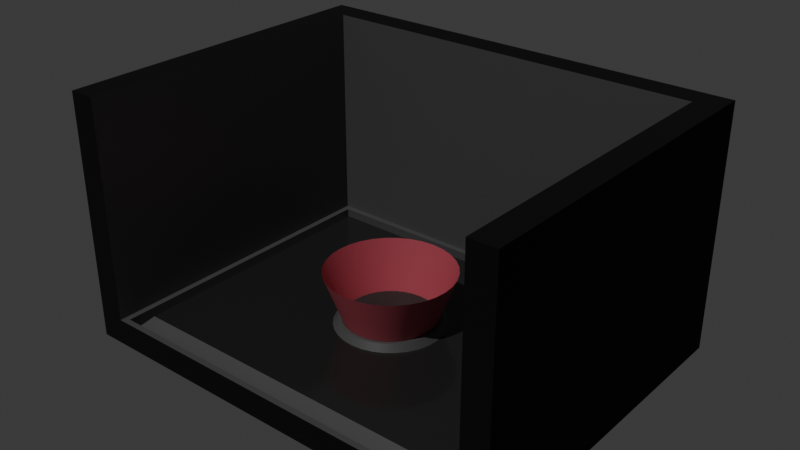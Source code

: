 # Source: playscene00.blend  (saved by Blender 4.3.34; exported with 4.5.12 LTS)
import bpy
from mathutils import Matrix  # noqa: F401  (used for matrix-valued properties, if any)

bpy.ops.wm.read_factory_settings(use_empty=True)
scene = bpy.context.scene
scene.name = 'Scene'

# ---- collections
col_collection = bpy.data.collections.new('Collection'); scene.collection.children.link(col_collection)

# ---- materials (node trees are filled in below, after node groups)
mat_roominner = bpy.data.materials.new('RoomInner')
mat_roomfloor = bpy.data.materials.new('RoomFloor')
mat_roomoutline = bpy.data.materials.new('RoomOutline')
mat_standpointouter = bpy.data.materials.new('StandpointOuter')
mat_standpointtop = bpy.data.materials.new('StandpointTop')
mat_standpointlight = bpy.data.materials.new('StandpointLight')

# ---- node groups
ng_smooth_by_angle = bpy.data.node_groups.new('Smooth by Angle', 'GeometryNodeTree')
_s = ng_smooth_by_angle.interface.new_socket(name='Mesh', in_out='OUTPUT', socket_type='NodeSocketGeometry')
_s = ng_smooth_by_angle.interface.new_socket(name='Mesh', in_out='INPUT', socket_type='NodeSocketGeometry')
_s = ng_smooth_by_angle.interface.new_socket(name='Angle', in_out='INPUT', socket_type='NodeSocketFloat')
_s.subtype = 'ANGLE'
_s.default_value = 0.5236
_s.min_value = 0.0
_s.max_value = 3.142
_s.description = 'Maximum face angle for smooth edges'
_s = ng_smooth_by_angle.interface.new_socket(name='Ignore Sharpness', in_out='INPUT', socket_type='NodeSocketBool')
_s.force_non_field = True
ng_smooth_by_angle.description = 'Set the sharpness of mesh edges based on the angle between the neighboring faces'
ng_smooth_by_angle.is_modifier = True
_N = ng_smooth_by_angle.nodes; _L = ng_smooth_by_angle.links
n0 = _N.new('GeometryNodeSetShadeSmooth'); n0.name = 'Set Shade Smooth'; n0.location = (120, -80)
n0.domain = 'EDGE'
n1 = _N.new('GeometryNodeSetShadeSmooth'); n1.name = 'Set Shade Smooth.001'; n1.location = (300, -80)
n2 = _N.new('NodeGroupOutput'); n2.name = 'Group Output'; n2.location = (480, -80)
n3 = _N.new('GeometryNodeInputMeshEdgeAngle'); n3.name = 'Edge Angle'; n3.location = (-440, -240)
n4 = _N.new('NodeGroupInput'); n4.name = 'Group Input'; n4.location = (-80, -80)
n5 = _N.new('GeometryNodeInputEdgeSmooth'); n5.name = 'Is Edge Smooth'; n5.location = (-260, -120)
n6 = _N.new('GeometryNodeInputShadeSmooth'); n6.name = 'Is Shade Smooth'; n6.location = (-440, -397)
n7 = _N.new('FunctionNodeCompare'); n7.name = 'Compare'; n7.location = (-260, -260)
n7.operation = 'LESS_EQUAL'
n7.inputs[6].default_value = (0.0, 0.0, 0.0, 0.0)
n7.inputs[7].default_value = (0.0, 0.0, 0.0, 0.0)
n8 = _N.new('FunctionNodeBooleanMath'); n8.name = 'Boolean Math.001'; n8.location = (-80, -260)
n9 = _N.new('NodeGroupInput'); n9.name = 'Group Input.001'; n9.location = (-440, -329)
n10 = _N.new('NodeGroupInput'); n10.name = 'Group Input.002'; n10.location = (-259, -189)
n11 = _N.new('FunctionNodeBooleanMath'); n11.name = 'Boolean Math'; n11.location = (-80, -149)
n11.operation = 'OR'
n12 = _N.new('FunctionNodeBooleanMath'); n12.name = 'Boolean Math.002'; n12.location = (-260, -380)
n12.operation = 'OR'
n13 = _N.new('NodeGroupInput'); n13.name = 'Group Input.003'; n13.location = (-440, -460)
_L.new(n3.outputs[0], n7.inputs[0])
_L.new(n1.outputs[0], n2.inputs[0])
_L.new(n9.outputs[1], n7.inputs[1])
_L.new(n7.outputs[0], n8.inputs[0])
_L.new(n4.outputs[0], n0.inputs[0])
_L.new(n0.outputs[0], n1.inputs[0])
_L.new(n8.outputs[0], n0.inputs[2])
_L.new(n10.outputs[2], n11.inputs[1])
_L.new(n5.outputs[0], n11.inputs[0])
_L.new(n11.outputs[0], n0.inputs[1])
_L.new(n13.outputs[2], n12.inputs[1])
_L.new(n6.outputs[0], n12.inputs[0])
_L.new(n12.outputs[0], n8.inputs[1])
n2.is_active_output = True

# ---- material node trees
mat_roominner.use_nodes = True; mat_roominner.node_tree.nodes.clear()
_N = mat_roominner.node_tree.nodes; _L = mat_roominner.node_tree.links
n0 = _N.new('ShaderNodeBsdfPrincipled'); n0.name = 'Principled BSDF'; n0.location = (10, 300)
n0.inputs[0].default_value = (0.1364, 0.1364, 0.1364, 1.0)
n1 = _N.new('ShaderNodeOutputMaterial'); n1.name = 'Material Output'; n1.location = (300, 300)
_L.new(n0.outputs[0], n1.inputs[0])
n1.is_active_output = True
mat_roomfloor.use_nodes = True; mat_roomfloor.node_tree.nodes.clear()
_N = mat_roomfloor.node_tree.nodes; _L = mat_roomfloor.node_tree.links
n0 = _N.new('ShaderNodeBsdfPrincipled'); n0.name = 'Principled BSDF'; n0.location = (10, 300)
n0.inputs[0].default_value = (0.0339, 0.0339, 0.0339, 1.0)
n0.inputs[2].default_value = 0.119
n1 = _N.new('ShaderNodeOutputMaterial'); n1.name = 'Material Output'; n1.location = (300, 300)
_L.new(n0.outputs[0], n1.inputs[0])
n1.is_active_output = True
mat_roomoutline.use_nodes = True; mat_roomoutline.node_tree.nodes.clear()
_N = mat_roomoutline.node_tree.nodes; _L = mat_roomoutline.node_tree.links
n0 = _N.new('ShaderNodeBsdfPrincipled'); n0.name = 'Principled BSDF'; n0.location = (10, 300)
n0.inputs[0].default_value = (0.0, 0.0, 0.0, 1.0)
n0.inputs[2].default_value = 1.0
n1 = _N.new('ShaderNodeOutputMaterial'); n1.name = 'Material Output'; n1.location = (300, 300)
_L.new(n0.outputs[0], n1.inputs[0])
n1.is_active_output = True
mat_standpointouter.use_nodes = True; mat_standpointouter.node_tree.nodes.clear()
_N = mat_standpointouter.node_tree.nodes; _L = mat_standpointouter.node_tree.links
n0 = _N.new('ShaderNodeBsdfPrincipled'); n0.name = 'Principled BSDF'; n0.location = (10, 300)
n0.inputs[0].default_value = (0.1364, 0.1364, 0.1364, 1.0)
n1 = _N.new('ShaderNodeOutputMaterial'); n1.name = 'Material Output'; n1.location = (300, 300)
_L.new(n0.outputs[0], n1.inputs[0])
n1.is_active_output = True
mat_standpointtop.use_nodes = True; mat_standpointtop.node_tree.nodes.clear()
_N = mat_standpointtop.node_tree.nodes; _L = mat_standpointtop.node_tree.links
n0 = _N.new('ShaderNodeBsdfPrincipled'); n0.name = 'Principled BSDF'; n0.location = (10, 300)
n0.inputs[0].default_value = (0.04962, 0.04962, 0.04962, 1.0)
n1 = _N.new('ShaderNodeOutputMaterial'); n1.name = 'Material Output'; n1.location = (300, 300)
_L.new(n0.outputs[0], n1.inputs[0])
n1.is_active_output = True
mat_standpointlight.use_nodes = True; mat_standpointlight.node_tree.nodes.clear()
_N = mat_standpointlight.node_tree.nodes; _L = mat_standpointlight.node_tree.links
n0 = _N.new('ShaderNodeBsdfPrincipled'); n0.name = 'Principled BSDF'; n0.location = (10, 300)
n0.inputs[0].default_value = (0.8002, 0.1387, 0.191, 1.0)
n1 = _N.new('ShaderNodeOutputMaterial'); n1.name = 'Material Output'; n1.location = (300, 300)
_L.new(n0.outputs[0], n1.inputs[0])
n1.is_active_output = True

# ---- world
world_world = bpy.data.worlds.new('World'); scene.world = world_world
world_world.use_nodes = True; world_world.node_tree.nodes.clear()
_N = world_world.node_tree.nodes; _L = world_world.node_tree.links
n0 = _N.new('ShaderNodeOutputWorld'); n0.name = 'World Output'; n0.location = (300, 300)
n1 = _N.new('ShaderNodeBackground'); n1.name = 'Background'; n1.location = (10, 300)
n1.inputs[0].default_value = (0.05088, 0.05088, 0.05088, 1.0)
_L.new(n1.outputs[0], n0.inputs[0])
n0.is_active_output = True
world_world.color = (0.05088, 0.05088, 0.05088)
world_world.sun_shadow_jitter_overblur = 0.0

# ---- lights
light_spot = bpy.data.lights.new('Spot', 'SUN')
light_spot.energy = 1.0

# ---- meshes
me_room = bpy.data.meshes.new('Room')
me_room.from_pydata([(-3.635, -2.885, 0.0), (3.635, -2.885, 0.0), (-3.635, 2.885, 0.0), (3.635, 2.885, 0.0), (-3.75, -3.0, 4.195), (3.75, -3.0, 4.195), (-3.75, 3.0, 4.195), (3.75, 3.0, 4.195), (-4.25, -3.0, -0.5), (4.25, -3.0, -0.5), (-4.25, 3.5, -0.5), (4.25, 3.5, -0.5), (-4.25, -3.0, 4.195), (4.25, -3.0, 4.195), (-4.25, 3.5, 4.195), (4.25, 3.5, 4.195), (-3.75, 3.0, 0.0), (-3.75, -3.0, 0.0), (3.75, -3.0, 0.0), (3.75, 3.0, 0.0), (-3.327, 2.577, 0.04467), (-3.635, 2.885, -0.2631), (-3.635, -2.885, -0.2631), (-3.327, -2.577, 0.04467), (3.635, -2.885, -0.2631), (3.327, -2.577, 0.04467), (3.635, 2.885, -0.2631), (3.327, 2.577, 0.04467)], [], [(0, 1, 24, 22), (16, 19, 7, 6), (19, 18, 5, 7), (17, 16, 6, 4), (8, 10, 11, 9), (10, 14, 15, 11), (11, 15, 13, 9), (8, 12, 14, 10), (18, 17, 8, 9), (4, 6, 14, 12), (7, 5, 13, 15), (6, 7, 15, 14), (5, 18, 9, 13), (17, 4, 12, 8), (0, 2, 16, 17), (1, 0, 17, 18), (3, 1, 18, 19), (2, 3, 19, 16), (3, 2, 21, 26), (1, 3, 26, 24), (23, 25, 27, 20), (21, 22, 23, 20), (22, 24, 25, 23), (24, 26, 27, 25), (26, 21, 20, 27), (2, 0, 22, 21)])
me_room.polygons.foreach_set('material_index', [0, 0, 0, 0, 2, 2, 2, 2, 2, 2, 2, 2, 2, 2, 0, 0, 0, 0, 0, 0, 1, 0, 0, 0, 0, 0])
_uv = me_room.uv_layers.new(name='UVMap')
_uv.uv.foreach_set('vector', [0.01535, 0.01919, 0.9846, 0.01919, 0.9846, 0.01919, 0.01535, 0.01919, 0.0, 1.0, 1.0, 1.0, 1.0, 1.0, 0.0, 1.0, 1.0, 1.0, 1.0, 0.0, 1.0, 0.0, 1.0, 1.0, 0.0, 0.0, 0.0, 1.0, 0.0, 1.0, 0.0, 0.0, 0.0, 0.0, 0.0, 1.0, 1.0, 1.0, 1.0, 0.0, 0.0, 1.0, 0.0, 1.0, 1.0, 1.0, 1.0, 1.0, 1.0, 1.0, 1.0, 1.0, 1.0, 0.0, 1.0, 0.0, 0.0, 0.0, 0.0, 0.0, 0.0, 1.0, 0.0, 1.0, 1.0, 0.0, 0.0, 0.0, 0.0, 0.0, 1.0, 0.0, 0.0, 0.0, 0.0, 1.0, 0.0, 1.0, 0.0, 0.0, 1.0, 1.0, 1.0, 0.0, 1.0, 0.0, 1.0, 1.0, 0.0, 1.0, 1.0, 1.0, 1.0, 1.0, 0.0, 1.0, 1.0, 0.0, 1.0, 0.0, 1.0, 0.0, 1.0, 0.0, 0.0, 0.0, 0.0, 0.0, 0.0, 0.0, 0.0, 0.0, 0.01535, 0.01919, 0.01535, 0.9808, 0.0, 1.0, 0.0, 0.0, 0.9846, 0.01919, 0.01535, 0.01919, 0.0, 0.0, 1.0, 0.0, 0.9846, 0.9808, 0.9846, 0.01919, 1.0, 0.0, 1.0, 1.0, 0.01535, 0.9808, 0.9846, 0.9808, 1.0, 1.0, 0.0, 1.0, 0.9846, 0.9808, 0.01535, 0.9808, 0.01535, 0.9808, 0.9846, 0.9808, 0.9846, 0.01919, 0.9846, 0.9808, 0.9846, 0.9808, 0.9846, 0.01919, 0.05639, 0.07048, 0.9436, 0.07048, 0.9436, 0.9295, 0.05639, 0.9295, 0.01535, 0.9808, 0.01535, 0.01919, 0.05639, 0.07048, 0.05639, 0.9295, 0.01535, 0.01919, 0.9846, 0.01919, 0.9436, 0.07048, 0.05639, 0.07048, 0.9846, 0.01919, 0.9846, 0.9808, 0.9436, 0.9295, 0.9436, 0.07048, 0.9846, 0.9808, 0.01535, 0.9808, 0.05639, 0.9295, 0.9436, 0.9295, 0.01535, 0.9808, 0.01535, 0.01919, 0.01535, 0.01919, 0.01535, 0.9808])
me_room.materials.append(mat_roominner)
me_room.materials.append(mat_roomfloor)
me_room.materials.append(mat_roomoutline)
me_room.update()
me_playerstandpoint = bpy.data.meshes.new('PlayerStandpoint')
me_playerstandpoint.from_pydata([(-3.35e-09, 1.05, -0.06476), (9.014e-10, 0.8696, 0.09149), (0.2048, 1.03, -0.06476), (0.1697, 0.8529, 0.09149), (0.4018, 0.97, -0.06476), (0.3328, 0.8034, 0.09149), (0.5833, 0.873, -0.06476), (0.4831, 0.7231, 0.09149), (0.7424, 0.7424, -0.06476), (0.6149, 0.6149, 0.09149), (0.873, 0.5833, -0.06476), (0.7231, 0.4831, 0.09149), (0.97, 0.4018, -0.06476), (0.8034, 0.3328, 0.09149), (1.03, 0.2048, -0.06476), (0.8529, 0.1697, 0.09149), (1.05, -3.864e-09, -0.06476), (0.8696, -1.51e-09, 0.09149), (1.03, -0.2048, -0.06476), (0.8529, -0.1697, 0.09149), (0.97, -0.4018, -0.06476), (0.8034, -0.3328, 0.09149), (0.873, -0.5833, -0.06476), (0.7231, -0.4831, 0.09149), (0.7424, -0.7424, -0.06476), (0.6149, -0.6149, 0.09149), (0.5833, -0.873, -0.06476), (0.4831, -0.7231, 0.09149), (0.4018, -0.97, -0.06476), (0.3328, -0.8034, 0.09149), (0.2048, -1.03, -0.06476), (0.1697, -0.8529, 0.09149), (-3.35e-09, -1.05, -0.06476), (9.014e-10, -0.8696, 0.09149), (-0.2048, -1.03, -0.06476), (-0.1697, -0.8529, 0.09149), (-0.4018, -0.97, -0.06476), (-0.3328, -0.8034, 0.09149), (-0.5833, -0.873, -0.06476), (-0.4831, -0.7231, 0.09149), (-0.7424, -0.7424, -0.06476), (-0.6149, -0.6149, 0.09149), (-0.873, -0.5833, -0.06476), (-0.7231, -0.4831, 0.09149), (-0.97, -0.4018, -0.06476), (-0.8034, -0.3328, 0.09149), (-1.03, -0.2048, -0.06476), (-0.8529, -0.1697, 0.09149), (-1.05, -3.864e-09, -0.06476), (-0.8696, -1.51e-09, 0.09149), (-1.03, 0.2048, -0.06476), (-0.8529, 0.1697, 0.09149), (-0.97, 0.4018, -0.06476), (-0.8034, 0.3328, 0.09149), (-0.873, 0.5833, -0.06476), (-0.7231, 0.4831, 0.09149), (-0.7424, 0.7424, -0.06476), (-0.6149, 0.6149, 0.09149), (-0.5833, 0.873, -0.06476), (-0.4831, 0.7231, 0.09149), (-0.4018, 0.97, -0.06476), (-0.3328, 0.8034, 0.09149), (-0.2048, 1.03, -0.06476), (-0.1697, 0.8529, 0.09149), (0.1817, 0.9136, 0.09149), (9.014e-10, 0.9315, 0.09149), (0.3565, 0.8606, 0.09149), (0.5175, 0.7745, 0.09149), (0.6586, 0.6586, 0.09149), (0.7745, 0.5175, 0.09149), (0.8606, 0.3565, 0.09149), (0.9136, 0.1817, 0.09149), (0.9315, -1.51e-09, 0.09149), (0.9136, -0.1817, 0.09149), (0.8606, -0.3565, 0.09149), (0.7745, -0.5175, 0.09149), (0.6586, -0.6586, 0.09149), (0.5175, -0.7745, 0.09149), (0.3565, -0.8606, 0.09149), (0.1817, -0.9136, 0.09149), (9.014e-10, -0.9315, 0.09149), (-0.1817, -0.9136, 0.09149), (-0.3565, -0.8606, 0.09149), (-0.5175, -0.7745, 0.09149), (-0.6586, -0.6586, 0.09149), (-0.7745, -0.5175, 0.09149), (-0.8606, -0.3565, 0.09149), (-0.9136, -0.1817, 0.09149), (-0.9315, -1.51e-09, 0.09149), (-0.9136, 0.1817, 0.09149), (-0.8606, 0.3565, 0.09149), (-0.7745, 0.5175, 0.09149), (-0.6586, 0.6586, 0.09149), (-0.5175, 0.7745, 0.09149), (-0.3565, 0.8606, 0.09149), (-0.1817, 0.9136, 0.09149), (0.161, 0.8095, 0.05824), (1.065e-09, 0.8253, 0.05824), (0.3158, 0.7625, 0.05824), (0.4585, 0.6863, 0.05824), (0.5836, 0.5836, 0.05824), (0.6863, 0.4585, 0.05824), (0.7625, 0.3158, 0.05824), (0.8095, 0.161, 0.05824), (0.8253, -1.51e-09, 0.05824), (0.8095, -0.161, 0.05824), (0.7625, -0.3158, 0.05824), (0.6863, -0.4585, 0.05824), (0.5836, -0.5836, 0.05824), (0.4585, -0.6863, 0.05824), (0.3158, -0.7625, 0.05824), (0.161, -0.8095, 0.05824), (1.065e-09, -0.8253, 0.05824), (-0.161, -0.8095, 0.05824), (-0.3158, -0.7625, 0.05824), (-0.4585, -0.6863, 0.05824), (-0.5836, -0.5836, 0.05824), (-0.6863, -0.4585, 0.05824), (-0.7625, -0.3158, 0.05824), (-0.8095, -0.161, 0.05824), (-0.8253, -1.51e-09, 0.05824), (-0.8095, 0.161, 0.05824), (-0.7625, 0.3158, 0.05824), (-0.6863, 0.4585, 0.05824), (-0.5836, 0.5836, 0.05824), (-0.4585, 0.6863, 0.05824), (-0.3158, 0.7625, 0.05824), (-0.161, 0.8095, 0.05824), (0.1697, 0.8529, 0.05824), (1.065e-09, 0.8696, 0.05824), (0.3328, 0.8034, 0.05824), (0.4831, 0.7231, 0.05824), (0.6149, 0.6149, 0.05824), (0.7231, 0.4831, 0.05824), (0.8034, 0.3328, 0.05824), (0.8529, 0.1697, 0.05824), (0.8696, -1.51e-09, 0.05824), (0.8529, -0.1697, 0.05824), (0.8034, -0.3328, 0.05824), (0.7231, -0.4831, 0.05824), (0.6149, -0.6149, 0.05824), (0.4831, -0.7231, 0.05824), (0.3328, -0.8034, 0.05824), (0.1697, -0.8529, 0.05824), (1.065e-09, -0.8696, 0.05824), (-0.1697, -0.8529, 0.05824), (-0.3328, -0.8034, 0.05824), (-0.4831, -0.7231, 0.05824), (-0.6149, -0.6149, 0.05824), (-0.7231, -0.4831, 0.05824), (-0.8034, -0.3328, 0.05824), (-0.8529, -0.1697, 0.05824), (-0.8696, -1.51e-09, 0.05824), (-0.8529, 0.1697, 0.05824), (-0.8034, 0.3328, 0.05824), (-0.7231, 0.4831, 0.05824), (-0.6149, 0.6149, 0.05824), (-0.4831, 0.7231, 0.05824), (-0.3328, 0.8034, 0.05824), (-0.1697, 0.8529, 0.05824), (0.161, 0.8095, 0.09149), (1.027e-09, 0.8253, 0.09149), (0.3158, 0.7625, 0.09149), (0.4585, 0.6863, 0.09149), (0.5836, 0.5836, 0.09149), (0.6863, 0.4585, 0.09149), (0.7625, 0.3158, 0.09149), (0.8095, 0.161, 0.09149), (0.8253, -1.51e-09, 0.09149), (0.8095, -0.161, 0.09149), (0.7625, -0.3158, 0.09149), (0.6863, -0.4585, 0.09149), (0.5836, -0.5836, 0.09149), (0.4585, -0.6863, 0.09149), (0.3158, -0.7625, 0.09149), (0.161, -0.8095, 0.09149), (1.027e-09, -0.8253, 0.09149), (-0.161, -0.8095, 0.09149), (-0.3158, -0.7625, 0.09149), (-0.4585, -0.6863, 0.09149), (-0.5836, -0.5836, 0.09149), (-0.6863, -0.4585, 0.09149), (-0.7625, -0.3158, 0.09149), (-0.8095, -0.161, 0.09149), (-0.8253, -1.51e-09, 0.09149), (-0.8095, 0.161, 0.09149), (-0.7625, 0.3158, 0.09149), (-0.6863, 0.4585, 0.09149), (-0.5836, 0.5836, 0.09149), (-0.4585, 0.6863, 0.09149), (-0.3158, 0.7625, 0.09149), (-0.161, 0.8095, 0.09149), (1.065e-09, 0.8475, 0.05824), (0.1653, 0.8312, 0.05824), (0.3243, 0.783, 0.05824), (0.4708, 0.7047, 0.05824), (0.5993, 0.5993, 0.05824), (0.7047, 0.4708, 0.05824), (0.783, 0.3243, 0.05824), (0.8312, 0.1653, 0.05824), (0.8475, -1.51e-09, 0.05824), (0.8312, -0.1653, 0.05824), (0.783, -0.3243, 0.05824), (0.7047, -0.4708, 0.05824), (0.5993, -0.5993, 0.05824), (0.4708, -0.7047, 0.05824), (0.3243, -0.783, 0.05824), (0.1653, -0.8312, 0.05824), (1.065e-09, -0.8475, 0.05824), (-0.1653, -0.8312, 0.05824), (-0.3243, -0.783, 0.05824), (-0.4708, -0.7047, 0.05824), (-0.5993, -0.5993, 0.05824), (-0.7047, -0.4708, 0.05824), (-0.783, -0.3243, 0.05824), (-0.8312, -0.1653, 0.05824), (-0.8475, -1.51e-09, 0.05824), (-0.8312, 0.1653, 0.05824), (-0.783, 0.3243, 0.05824), (-0.7047, 0.4708, 0.05824), (-0.5993, 0.5993, 0.05824), (-0.4708, 0.7047, 0.05824), (-0.3243, 0.783, 0.05824), (-0.1653, 0.8312, 0.05824), (7.575e-09, 1.193, 0.9972), (0.2327, 1.17, 0.9972), (0.4565, 1.102, 0.9972), (0.6628, 0.992, 0.9972), (0.8436, 0.8436, 0.9972), (0.992, 0.6628, 0.9972), (1.102, 0.4565, 0.9972), (1.17, 0.2327, 0.9972), (1.193, -1.366e-09, 0.9972), (1.17, -0.2327, 0.9972), (1.102, -0.4565, 0.9972), (0.992, -0.6628, 0.9972), (0.8436, -0.8436, 0.9972), (0.6628, -0.992, 0.9972), (0.4565, -1.102, 0.9972), (0.2327, -1.17, 0.9972), (7.575e-09, -1.193, 0.9972), (-0.2327, -1.17, 0.9972), (-0.4565, -1.102, 0.9972), (-0.6628, -0.992, 0.9972), (-0.8436, -0.8436, 0.9972), (-0.992, -0.6628, 0.9972), (-1.102, -0.4565, 0.9972), (-1.17, -0.2327, 0.9972), (-1.193, -1.366e-09, 0.9972), (-1.17, 0.2327, 0.9972), (-1.102, 0.4565, 0.9972), (-0.992, 0.6628, 0.9972), (-0.8436, 0.8436, 0.9972), (-0.6628, 0.992, 0.9972), (-0.4565, 1.102, 0.9972), (-0.2327, 1.17, 0.9972)], [], [(0, 65, 64, 2), (2, 64, 66, 4), (4, 66, 67, 6), (6, 67, 68, 8), (8, 68, 69, 10), (10, 69, 70, 12), (12, 70, 71, 14), (14, 71, 72, 16), (16, 72, 73, 18), (18, 73, 74, 20), (20, 74, 75, 22), (22, 75, 76, 24), (24, 76, 77, 26), (26, 77, 78, 28), (28, 78, 79, 30), (30, 79, 80, 32), (32, 80, 81, 34), (34, 81, 82, 36), (36, 82, 83, 38), (38, 83, 84, 40), (40, 84, 85, 42), (42, 85, 86, 44), (44, 86, 87, 46), (46, 87, 88, 48), (48, 88, 89, 50), (50, 89, 90, 52), (52, 90, 91, 54), (54, 91, 92, 56), (56, 92, 93, 58), (58, 93, 94, 60), (1, 63, 159, 129), (60, 94, 95, 62), (62, 95, 65, 0), (0, 2, 4, 6, 8, 10, 12, 14, 16, 18, 20, 22, 24, 26, 28, 30, 32, 34, 36, 38, 40, 42, 44, 46, 48, 50, 52, 54, 56, 58, 60, 62), (1, 3, 64, 65), (3, 5, 66, 64), (5, 7, 67, 66), (7, 9, 68, 67), (9, 11, 69, 68), (11, 13, 70, 69), (13, 15, 71, 70), (15, 17, 72, 71), (17, 19, 73, 72), (19, 21, 74, 73), (21, 23, 75, 74), (23, 25, 76, 75), (25, 27, 77, 76), (27, 29, 78, 77), (29, 31, 79, 78), (31, 33, 80, 79), (33, 35, 81, 80), (35, 37, 82, 81), (37, 39, 83, 82), (39, 41, 84, 83), (41, 43, 85, 84), (43, 45, 86, 85), (45, 47, 87, 86), (47, 49, 88, 87), (49, 51, 89, 88), (51, 53, 90, 89), (53, 55, 91, 90), (55, 57, 92, 91), (57, 59, 93, 92), (59, 61, 94, 93), (61, 63, 95, 94), (63, 1, 65, 95), (114, 113, 177, 178), (39, 37, 146, 147), (13, 11, 133, 134), (41, 39, 147, 148), (15, 13, 134, 135), (43, 41, 148, 149), (17, 15, 135, 136), (45, 43, 149, 150), (19, 17, 136, 137), (47, 45, 150, 151), (21, 19, 137, 138), (49, 47, 151, 152), (23, 21, 138, 139), (51, 49, 152, 153), (25, 23, 139, 140), (53, 51, 153, 154), (27, 25, 140, 141), (55, 53, 154, 155), (29, 27, 141, 142), (3, 1, 129, 128), (57, 55, 155, 156), (31, 29, 142, 143), (5, 3, 128, 130), (59, 57, 156, 157), (33, 31, 143, 144), (7, 5, 130, 131), (61, 59, 157, 158), (35, 33, 144, 145), (9, 7, 131, 132), (63, 61, 158, 159), (37, 35, 145, 146), (11, 9, 132, 133), (192, 193, 128, 129), (193, 194, 130, 128), (194, 195, 131, 130), (195, 196, 132, 131), (196, 197, 133, 132), (197, 198, 134, 133), (198, 199, 135, 134), (199, 200, 136, 135), (200, 201, 137, 136), (201, 202, 138, 137), (202, 203, 139, 138), (203, 204, 140, 139), (204, 205, 141, 140), (205, 206, 142, 141), (206, 207, 143, 142), (207, 208, 144, 143), (208, 209, 145, 144), (209, 210, 146, 145), (210, 211, 147, 146), (211, 212, 148, 147), (212, 213, 149, 148), (213, 214, 150, 149), (214, 215, 151, 150), (215, 216, 152, 151), (216, 217, 153, 152), (217, 218, 154, 153), (218, 219, 155, 154), (219, 220, 156, 155), (220, 221, 157, 156), (221, 222, 158, 157), (222, 223, 159, 158), (223, 192, 129, 159), (160, 161, 191, 190, 189, 188, 187, 186, 185, 184, 183, 182, 181, 180, 179, 178, 177, 176, 175, 174, 173, 172, 171, 170, 169, 168, 167, 166, 165, 164, 163, 162), (101, 100, 164, 165), (97, 127, 191, 161), (115, 114, 178, 179), (102, 101, 165, 166), (116, 115, 179, 180), (103, 102, 166, 167), (117, 116, 180, 181), (104, 103, 167, 168), (118, 117, 181, 182), (105, 104, 168, 169), (119, 118, 182, 183), (106, 105, 169, 170), (120, 119, 183, 184), (107, 106, 170, 171), (121, 120, 184, 185), (108, 107, 171, 172), (122, 121, 185, 186), (109, 108, 172, 173), (123, 122, 186, 187), (110, 109, 173, 174), (96, 97, 161, 160), (124, 123, 187, 188), (111, 110, 174, 175), (98, 96, 160, 162), (125, 124, 188, 189), (112, 111, 175, 176), (99, 98, 162, 163), (126, 125, 189, 190), (113, 112, 176, 177), (100, 99, 163, 164), (127, 126, 190, 191), (127, 97, 192, 223), (126, 127, 223, 222), (125, 126, 222, 221), (124, 125, 221, 220), (123, 124, 220, 219), (122, 123, 219, 218), (121, 122, 218, 217), (120, 121, 217, 216), (119, 120, 216, 215), (118, 119, 215, 214), (117, 118, 214, 213), (116, 117, 213, 212), (115, 116, 212, 211), (114, 115, 211, 210), (113, 114, 210, 209), (112, 113, 209, 208), (111, 112, 208, 207), (110, 111, 207, 206), (109, 110, 206, 205), (108, 109, 205, 204), (107, 108, 204, 203), (106, 107, 203, 202), (105, 106, 202, 201), (104, 105, 201, 200), (103, 104, 200, 199), (102, 103, 199, 198), (101, 102, 198, 197), (100, 101, 197, 196), (99, 100, 196, 195), (98, 99, 195, 194), (96, 98, 194, 193), (97, 96, 193, 192), (205, 237, 238, 206), (218, 250, 251, 219), (204, 236, 237, 205), (217, 249, 250, 218), (203, 235, 236, 204), (216, 248, 249, 217), (202, 234, 235, 203), (215, 247, 248, 216), (201, 233, 234, 202), (214, 246, 247, 215), (200, 232, 233, 201), (213, 245, 246, 214), (199, 231, 232, 200), (212, 244, 245, 213), (198, 230, 231, 199), (211, 243, 244, 212), (197, 229, 230, 198), (210, 242, 243, 211), (223, 255, 224, 192), (196, 228, 229, 197), (209, 241, 242, 210), (222, 254, 255, 223), (195, 227, 228, 196), (208, 240, 241, 209), (221, 253, 254, 222), (194, 226, 227, 195), (207, 239, 240, 208), (220, 252, 253, 221), (193, 225, 226, 194), (206, 238, 239, 207), (219, 251, 252, 220), (192, 224, 225, 193)])
me_playerstandpoint.polygons.foreach_set('use_smooth', [True] * 226)
me_playerstandpoint.polygons.foreach_set('material_index', [0, 0, 0, 0, 0, 0, 0, 0, 0, 0, 0, 0, 0, 0, 0, 0, 0, 0, 0, 0, 0, 0, 0, 0, 0, 0, 0, 0, 0, 0, 0, 0, 0, 0, 0, 0, 0, 0, 0, 0, 0, 0, 0, 0, 0, 0, 0, 0, 0, 0, 0, 0, 0, 0, 0, 0, 0, 0, 0, 0, 0, 0, 0, 0, 0, 0, 0, 0, 0, 0, 0, 0, 0, 0, 0, 0, 0, 0, 0, 0, 0, 0, 0, 0, 0, 0, 0, 0, 0, 0, 0, 0, 0, 0, 0, 0, 0, 0, 0, 0, 0, 0, 0, 0, 0, 0, 0, 0, 0, 0, 0, 0, 0, 0, 0, 0, 0, 0, 0, 0, 0, 0, 0, 0, 0, 0, 0, 0, 0, 0, 1, 0, 0, 0, 0, 0, 0, 0, 0, 0, 0, 0, 0, 0, 0, 0, 0, 0, 0, 0, 0, 0, 0, 0, 0, 0, 0, 0, 0, 0, 0, 0, 0, 0, 0, 0, 0, 0, 0, 0, 0, 0, 0, 0, 0, 0, 0, 0, 0, 0, 0, 0, 0, 0, 0, 0, 0, 0, 0, 0, 0, 0, 0, 0, 2, 2, 2, 2, 2, 2, 2, 2, 2, 2, 2, 2, 2, 2, 2, 2, 2, 2, 2, 2, 2, 2, 2, 2, 2, 2, 2, 2, 2, 2, 2, 2])
_uv = me_playerstandpoint.uv_layers.new(name='UVMap')
_uv.uv.foreach_set('vector', [1.0, 0.5, 1.0, 1.0, 0.9688, 1.0, 0.9688, 0.5, 0.9688, 0.5, 0.9688, 1.0, 0.9375, 1.0, 0.9375, 0.5, 0.9375, 0.5, 0.9375, 1.0, 0.9062, 1.0, 0.9062, 0.5, 0.9062, 0.5, 0.9062, 1.0, 0.875, 1.0, 0.875, 0.5, 0.875, 0.5, 0.875, 1.0, 0.8438, 1.0, 0.8438, 0.5, 0.8438, 0.5, 0.8438, 1.0, 0.8125, 1.0, 0.8125, 0.5, 0.8125, 0.5, 0.8125, 1.0, 0.7812, 1.0, 0.7812, 0.5, 0.7812, 0.5, 0.7812, 1.0, 0.75, 1.0, 0.75, 0.5, 0.75, 0.5, 0.75, 1.0, 0.7188, 1.0, 0.7188, 0.5, 0.7188, 0.5, 0.7188, 1.0, 0.6875, 1.0, 0.6875, 0.5, 0.6875, 0.5, 0.6875, 1.0, 0.6562, 1.0, 0.6562, 0.5, 0.6562, 0.5, 0.6562, 1.0, 0.625, 1.0, 0.625, 0.5, 0.625, 0.5, 0.625, 1.0, 0.5938, 1.0, 0.5938, 0.5, 0.5938, 0.5, 0.5938, 1.0, 0.5625, 1.0, 0.5625, 0.5, 0.5625, 0.5, 0.5625, 1.0, 0.5312, 1.0, 0.5312, 0.5, 0.5312, 0.5, 0.5312, 1.0, 0.5, 1.0, 0.5, 0.5, 0.5, 0.5, 0.5, 1.0, 0.4688, 1.0, 0.4688, 0.5, 0.4688, 0.5, 0.4688, 1.0, 0.4375, 1.0, 0.4375, 0.5, 0.4375, 0.5, 0.4375, 1.0, 0.4062, 1.0, 0.4062, 0.5, 0.4062, 0.5, 0.4062, 1.0, 0.375, 1.0, 0.375, 0.5, 0.375, 0.5, 0.375, 1.0, 0.3438, 1.0, 0.3438, 0.5, 0.3438, 0.5, 0.3438, 1.0, 0.3125, 1.0, 0.3125, 0.5, 0.3125, 0.5, 0.3125, 1.0, 0.2812, 1.0, 0.2812, 0.5, 0.2812, 0.5, 0.2812, 1.0, 0.25, 1.0, 0.25, 0.5, 0.25, 0.5, 0.25, 1.0, 0.2188, 1.0, 0.2188, 0.5, 0.2188, 0.5, 0.2188, 1.0, 0.1875, 1.0, 0.1875, 0.5, 0.1875, 0.5, 0.1875, 1.0, 0.1562, 1.0, 0.1562, 0.5, 0.1562, 0.5, 0.1562, 1.0, 0.125, 1.0, 0.125, 0.5, 0.125, 0.5, 0.125, 1.0, 0.09375, 1.0, 0.09375, 0.5, 0.09375, 0.5, 0.09375, 1.0, 0.0625, 1.0, 0.0625, 0.5, 0.25, 0.4741, 0.2063, 0.4698, 0.2063, 0.4698, 0.25, 0.4741, 0.0625, 0.5, 0.0625, 1.0, 0.03125, 1.0, 0.03125, 0.5, 0.03125, 0.5, 0.03125, 1.0, 0.0, 1.0, 0.0, 0.5, 0.75, 0.49, 0.7968, 0.4854, 0.8418, 0.4717, 0.8833, 0.4496, 0.9197, 0.4197, 0.9496, 0.3833, 0.9717, 0.3418, 0.9854, 0.2968, 0.99, 0.25, 0.9854, 0.2032, 0.9717, 0.1582, 0.9496, 0.1167, 0.9197, 0.08029, 0.8833, 0.05045, 0.8418, 0.02827, 0.7968, 0.01461, 0.75, 0.01, 0.7032, 0.01461, 0.6582, 0.02827, 0.6167, 0.05045, 0.5803, 0.08029, 0.5504, 0.1167, 0.5283, 0.1582, 0.5146, 0.2032, 0.51, 0.25, 0.5146, 0.2968, 0.5283, 0.3418, 0.5504, 0.3833, 0.5803, 0.4197, 0.6167, 0.4496, 0.6582, 0.4717, 0.7032, 0.4854, 0.25, 0.4741, 0.2937, 0.4698, 0.2968, 0.4854, 0.25, 0.49, 0.2937, 0.4698, 0.3357, 0.457, 0.3418, 0.4717, 0.2968, 0.4854, 0.3357, 0.457, 0.3745, 0.4363, 0.3833, 0.4496, 0.3418, 0.4717, 0.3745, 0.4363, 0.4084, 0.4084, 0.4197, 0.4197, 0.3833, 0.4496, 0.4084, 0.4084, 0.4363, 0.3745, 0.4496, 0.3833, 0.4197, 0.4197, 0.4363, 0.3745, 0.457, 0.3357, 0.4717, 0.3418, 0.4496, 0.3833, 0.457, 0.3357, 0.4698, 0.2937, 0.4854, 0.2968, 0.4717, 0.3418, 0.4698, 0.2937, 0.4741, 0.25, 0.49, 0.25, 0.4854, 0.2968, 0.4741, 0.25, 0.4698, 0.2063, 0.4854, 0.2032, 0.49, 0.25, 0.4698, 0.2063, 0.457, 0.1643, 0.4717, 0.1582, 0.4854, 0.2032, 0.457, 0.1643, 0.4363, 0.1255, 0.4496, 0.1167, 0.4717, 0.1582, 0.4363, 0.1255, 0.4084, 0.09156, 0.4197, 0.08029, 0.4496, 0.1167, 0.4084, 0.09156, 0.3745, 0.06369, 0.3833, 0.05045, 0.4197, 0.08029, 0.3745, 0.06369, 0.3357, 0.04299, 0.3418, 0.02827, 0.3833, 0.05045, 0.3357, 0.04299, 0.2937, 0.03023, 0.2968, 0.01461, 0.3418, 0.02827, 0.2937, 0.03023, 0.25, 0.02593, 0.25, 0.01, 0.2968, 0.01461, 0.25, 0.02593, 0.2063, 0.03023, 0.2032, 0.01461, 0.25, 0.01, 0.2063, 0.03023, 0.1643, 0.04299, 0.1582, 0.02827, 0.2032, 0.01461, 0.1643, 0.04299, 0.1255, 0.06369, 0.1167, 0.05045, 0.1582, 0.02827, 0.1255, 0.06369, 0.09156, 0.09156, 0.08029, 0.08029, 0.1167, 0.05045, 0.09156, 0.09156, 0.06369, 0.1255, 0.05045, 0.1167, 0.08029, 0.08029, 0.06369, 0.1255, 0.04299, 0.1643, 0.02827, 0.1582, 0.05045, 0.1167, 0.04299, 0.1643, 0.03023, 0.2063, 0.01461, 0.2032, 0.02827, 0.1582, 0.03023, 0.2063, 0.02593, 0.25, 0.01, 0.25, 0.01461, 0.2032, 0.02593, 0.25, 0.03023, 0.2937, 0.01461, 0.2968, 0.01, 0.25, 0.03023, 0.2937, 0.04299, 0.3357, 0.02827, 0.3418, 0.01461, 0.2968, 0.04299, 0.3357, 0.06369, 0.3745, 0.05045, 0.3833, 0.02827, 0.3418, 0.06369, 0.3745, 0.09156, 0.4084, 0.08029, 0.4197, 0.05045, 0.3833, 0.09156, 0.4084, 0.1255, 0.4363, 0.1167, 0.4496, 0.08029, 0.4197, 0.1255, 0.4363, 0.1643, 0.457, 0.1582, 0.4717, 0.1167, 0.4496, 0.1643, 0.457, 0.2063, 0.4698, 0.2032, 0.4854, 0.1582, 0.4717, 0.2063, 0.4698, 0.25, 0.4741, 0.25, 0.49, 0.2032, 0.4854, 0.1686, 0.05353, 0.2085, 0.04143, 0.2085, 0.04143, 0.1686, 0.05353, 0.1255, 0.06369, 0.1643, 0.04299, 0.1643, 0.04299, 0.1255, 0.06369, 0.457, 0.3357, 0.4363, 0.3745, 0.4363, 0.3745, 0.457, 0.3357, 0.09156, 0.09156, 0.1255, 0.06369, 0.1255, 0.06369, 0.09156, 0.09156, 0.4698, 0.2937, 0.457, 0.3357, 0.457, 0.3357, 0.4698, 0.2937, 0.06369, 0.1255, 0.09156, 0.09156, 0.09156, 0.09156, 0.06369, 0.1255, 0.4741, 0.25, 0.4698, 0.2937, 0.4698, 0.2937, 0.4741, 0.25, 0.04299, 0.1643, 0.06369, 0.1255, 0.06369, 0.1255, 0.04299, 0.1643, 0.4698, 0.2063, 0.4741, 0.25, 0.4741, 0.25, 0.4698, 0.2063, 0.03023, 0.2063, 0.04299, 0.1643, 0.04299, 0.1643, 0.03023, 0.2063, 0.457, 0.1643, 0.4698, 0.2063, 0.4698, 0.2063, 0.457, 0.1643, 0.02593, 0.25, 0.03023, 0.2063, 0.03023, 0.2063, 0.02593, 0.25, 0.4363, 0.1255, 0.457, 0.1643, 0.457, 0.1643, 0.4363, 0.1255, 0.03023, 0.2937, 0.02593, 0.25, 0.02593, 0.25, 0.03023, 0.2937, 0.4084, 0.09156, 0.4363, 0.1255, 0.4363, 0.1255, 0.4084, 0.09156, 0.04299, 0.3357, 0.03023, 0.2937, 0.03023, 0.2937, 0.04299, 0.3357, 0.3745, 0.06369, 0.4084, 0.09156, 0.4084, 0.09156, 0.3745, 0.06369, 0.06369, 0.3745, 0.04299, 0.3357, 0.04299, 0.3357, 0.06369, 0.3745, 0.3357, 0.04299, 0.3745, 0.06369, 0.3745, 0.06369, 0.3357, 0.04299, 0.2937, 0.4698, 0.25, 0.4741, 0.25, 0.4741, 0.2937, 0.4698, 0.09156, 0.4084, 0.06369, 0.3745, 0.06369, 0.3745, 0.09156, 0.4084, 0.2937, 0.03023, 0.3357, 0.04299, 0.3357, 0.04299, 0.2937, 0.03023, 0.3357, 0.457, 0.2937, 0.4698, 0.2937, 0.4698, 0.3357, 0.457, 0.1255, 0.4363, 0.09156, 0.4084, 0.09156, 0.4084, 0.1255, 0.4363, 0.25, 0.02593, 0.2937, 0.03023, 0.2937, 0.03023, 0.25, 0.02593, 0.3745, 0.4363, 0.3357, 0.457, 0.3357, 0.457, 0.3745, 0.4363, 0.1643, 0.457, 0.1255, 0.4363, 0.1255, 0.4363, 0.1643, 0.457, 0.2063, 0.03023, 0.25, 0.02593, 0.25, 0.02593, 0.2063, 0.03023, 0.4084, 0.4084, 0.3745, 0.4363, 0.3745, 0.4363, 0.4084, 0.4084, 0.2063, 0.4698, 0.1643, 0.457, 0.1643, 0.457, 0.2063, 0.4698, 0.1643, 0.04299, 0.2063, 0.03023, 0.2063, 0.03023, 0.1643, 0.04299, 0.4363, 0.3745, 0.4084, 0.4084, 0.4084, 0.4084, 0.4363, 0.3745, 0.25, 0.4684, 0.2926, 0.4642, 0.2937, 0.4698, 0.25, 0.4741, 0.2926, 0.4642, 0.3336, 0.4517, 0.3357, 0.457, 0.2937, 0.4698, 0.3336, 0.4517, 0.3713, 0.4316, 0.3745, 0.4363, 0.3357, 0.457, 0.3713, 0.4316, 0.4044, 0.4044, 0.4084, 0.4084, 0.3745, 0.4363, 0.4044, 0.4044, 0.4316, 0.3713, 0.4363, 0.3745, 0.4084, 0.4084, 0.4316, 0.3713, 0.4517, 0.3336, 0.457, 0.3357, 0.4363, 0.3745, 0.4517, 0.3336, 0.4642, 0.2926, 0.4698, 0.2937, 0.457, 0.3357, 0.4642, 0.2926, 0.4684, 0.25, 0.4741, 0.25, 0.4698, 0.2937, 0.4684, 0.25, 0.4642, 0.2074, 0.4698, 0.2063, 0.4741, 0.25, 0.4642, 0.2074, 0.4517, 0.1664, 0.457, 0.1643, 0.4698, 0.2063, 0.4517, 0.1664, 0.4316, 0.1287, 0.4363, 0.1255, 0.457, 0.1643, 0.4316, 0.1287, 0.4044, 0.09559, 0.4084, 0.09156, 0.4363, 0.1255, 0.4044, 0.09559, 0.3713, 0.06844, 0.3745, 0.06369, 0.4084, 0.09156, 0.3713, 0.06844, 0.3336, 0.04826, 0.3357, 0.04299, 0.3745, 0.06369, 0.3336, 0.04826, 0.2926, 0.03583, 0.2937, 0.03023, 0.3357, 0.04299, 0.2926, 0.03583, 0.25, 0.03164, 0.25, 0.02593, 0.2937, 0.03023, 0.25, 0.03164, 0.2074, 0.03583, 0.2063, 0.03023, 0.25, 0.02593, 0.2074, 0.03583, 0.1664, 0.04826, 0.1643, 0.04299, 0.2063, 0.03023, 0.1664, 0.04826, 0.1287, 0.06844, 0.1255, 0.06369, 0.1643, 0.04299, 0.1287, 0.06844, 0.09559, 0.09559, 0.09156, 0.09156, 0.1255, 0.06369, 0.09559, 0.09559, 0.06844, 0.1287, 0.06369, 0.1255, 0.09156, 0.09156, 0.06844, 0.1287, 0.04826, 0.1664, 0.04299, 0.1643, 0.06369, 0.1255, 0.04826, 0.1664, 0.03583, 0.2074, 0.03023, 0.2063, 0.04299, 0.1643, 0.03583, 0.2074, 0.03164, 0.25, 0.02593, 0.25, 0.03023, 0.2063, 0.03164, 0.25, 0.03583, 0.2926, 0.03023, 0.2937, 0.02593, 0.25, 0.03583, 0.2926, 0.04826, 0.3336, 0.04299, 0.3357, 0.03023, 0.2937, 0.04826, 0.3336, 0.06844, 0.3713, 0.06369, 0.3745, 0.04299, 0.3357, 0.06844, 0.3713, 0.09559, 0.4044, 0.09156, 0.4084, 0.06369, 0.3745, 0.09559, 0.4044, 0.1287, 0.4316, 0.1255, 0.4363, 0.09156, 0.4084, 0.1287, 0.4316, 0.1664, 0.4517, 0.1643, 0.457, 0.1255, 0.4363, 0.1664, 0.4517, 0.2074, 0.4642, 0.2063, 0.4698, 0.1643, 0.457, 0.2074, 0.4642, 0.25, 0.4684, 0.25, 0.4741, 0.2063, 0.4698, 0.2915, 0.4586, 0.25, 0.4627, 0.2085, 0.4586, 0.1686, 0.4465, 0.1319, 0.4268, 0.09963, 0.4004, 0.07318, 0.3681, 0.05353, 0.3314, 0.04143, 0.2915, 0.03734, 0.25, 0.04143, 0.2085, 0.05353, 0.1686, 0.07318, 0.1319, 0.09963, 0.09963, 0.1319, 0.07318, 0.1686, 0.05353, 0.2085, 0.04143, 0.25, 0.03734, 0.2915, 0.04143, 0.3314, 0.05353, 0.3681, 0.07318, 0.4004, 0.09963, 0.4268, 0.1319, 0.4465, 0.1686, 0.4586, 0.2085, 0.4627, 0.25, 0.4586, 0.2915, 0.4465, 0.3314, 0.4268, 0.3681, 0.4004, 0.4004, 0.3681, 0.4268, 0.3314, 0.4465, 0.4268, 0.3681, 0.4004, 0.4004, 0.4004, 0.4004, 0.4268, 0.3681, 0.25, 0.4627, 0.2085, 0.4586, 0.2085, 0.4586, 0.25, 0.4627, 0.1319, 0.07318, 0.1686, 0.05353, 0.1686, 0.05353, 0.1319, 0.07318, 0.4465, 0.3314, 0.4268, 0.3681, 0.4268, 0.3681, 0.4465, 0.3314, 0.09963, 0.09963, 0.1319, 0.07318, 0.1319, 0.07318, 0.09963, 0.09963, 0.4586, 0.2915, 0.4465, 0.3314, 0.4465, 0.3314, 0.4586, 0.2915, 0.07318, 0.1319, 0.09963, 0.09963, 0.09963, 0.09963, 0.07318, 0.1319, 0.4627, 0.25, 0.4586, 0.2915, 0.4586, 0.2915, 0.4627, 0.25, 0.05353, 0.1686, 0.07318, 0.1319, 0.07318, 0.1319, 0.05353, 0.1686, 0.4586, 0.2085, 0.4627, 0.25, 0.4627, 0.25, 0.4586, 0.2085, 0.04143, 0.2085, 0.05353, 0.1686, 0.05353, 0.1686, 0.04143, 0.2085, 0.4465, 0.1686, 0.4586, 0.2085, 0.4586, 0.2085, 0.4465, 0.1686, 0.03734, 0.25, 0.04143, 0.2085, 0.04143, 0.2085, 0.03734, 0.25, 0.4268, 0.1319, 0.4465, 0.1686, 0.4465, 0.1686, 0.4268, 0.1319, 0.04143, 0.2915, 0.03734, 0.25, 0.03734, 0.25, 0.04143, 0.2915, 0.4004, 0.09963, 0.4268, 0.1319, 0.4268, 0.1319, 0.4004, 0.09963, 0.05353, 0.3314, 0.04143, 0.2915, 0.04143, 0.2915, 0.05353, 0.3314, 0.3681, 0.07318, 0.4004, 0.09963, 0.4004, 0.09963, 0.3681, 0.07318, 0.07318, 0.3681, 0.05353, 0.3314, 0.05353, 0.3314, 0.07318, 0.3681, 0.3314, 0.05353, 0.3681, 0.07318, 0.3681, 0.07318, 0.3314, 0.05353, 0.2915, 0.4586, 0.25, 0.4627, 0.25, 0.4627, 0.2915, 0.4586, 0.09963, 0.4004, 0.07318, 0.3681, 0.07318, 0.3681, 0.09963, 0.4004, 0.2915, 0.04143, 0.3314, 0.05353, 0.3314, 0.05353, 0.2915, 0.04143, 0.3314, 0.4465, 0.2915, 0.4586, 0.2915, 0.4586, 0.3314, 0.4465, 0.1319, 0.4268, 0.09963, 0.4004, 0.09963, 0.4004, 0.1319, 0.4268, 0.25, 0.03734, 0.2915, 0.04143, 0.2915, 0.04143, 0.25, 0.03734, 0.3681, 0.4268, 0.3314, 0.4465, 0.3314, 0.4465, 0.3681, 0.4268, 0.1686, 0.4465, 0.1319, 0.4268, 0.1319, 0.4268, 0.1686, 0.4465, 0.2085, 0.04143, 0.25, 0.03734, 0.25, 0.03734, 0.2085, 0.04143, 0.4004, 0.4004, 0.3681, 0.4268, 0.3681, 0.4268, 0.4004, 0.4004, 0.2085, 0.4586, 0.1686, 0.4465, 0.1686, 0.4465, 0.2085, 0.4586, 0.2085, 0.4586, 0.25, 0.4627, 0.25, 0.4684, 0.2074, 0.4642, 0.1686, 0.4465, 0.2085, 0.4586, 0.2074, 0.4642, 0.1664, 0.4517, 0.1319, 0.4268, 0.1686, 0.4465, 0.1664, 0.4517, 0.1287, 0.4316, 0.09963, 0.4004, 0.1319, 0.4268, 0.1287, 0.4316, 0.09559, 0.4044, 0.07318, 0.3681, 0.09963, 0.4004, 0.09559, 0.4044, 0.06844, 0.3713, 0.05353, 0.3314, 0.07318, 0.3681, 0.06844, 0.3713, 0.04826, 0.3336, 0.04143, 0.2915, 0.05353, 0.3314, 0.04826, 0.3336, 0.03583, 0.2926, 0.03734, 0.25, 0.04143, 0.2915, 0.03583, 0.2926, 0.03164, 0.25, 0.04143, 0.2085, 0.03734, 0.25, 0.03164, 0.25, 0.03583, 0.2074, 0.05353, 0.1686, 0.04143, 0.2085, 0.03583, 0.2074, 0.04826, 0.1664, 0.07318, 0.1319, 0.05353, 0.1686, 0.04826, 0.1664, 0.06844, 0.1287, 0.09963, 0.09963, 0.07318, 0.1319, 0.06844, 0.1287, 0.09559, 0.09559, 0.1319, 0.07318, 0.09963, 0.09963, 0.09559, 0.09559, 0.1287, 0.06844, 0.1686, 0.05353, 0.1319, 0.07318, 0.1287, 0.06844, 0.1664, 0.04826, 0.2085, 0.04143, 0.1686, 0.05353, 0.1664, 0.04826, 0.2074, 0.03583, 0.25, 0.03734, 0.2085, 0.04143, 0.2074, 0.03583, 0.25, 0.03164, 0.2915, 0.04143, 0.25, 0.03734, 0.25, 0.03164, 0.2926, 0.03583, 0.3314, 0.05353, 0.2915, 0.04143, 0.2926, 0.03583, 0.3336, 0.04826, 0.3681, 0.07318, 0.3314, 0.05353, 0.3336, 0.04826, 0.3713, 0.06844, 0.4004, 0.09963, 0.3681, 0.07318, 0.3713, 0.06844, 0.4044, 0.09559, 0.4268, 0.1319, 0.4004, 0.09963, 0.4044, 0.09559, 0.4316, 0.1287, 0.4465, 0.1686, 0.4268, 0.1319, 0.4316, 0.1287, 0.4517, 0.1664, 0.4586, 0.2085, 0.4465, 0.1686, 0.4517, 0.1664, 0.4642, 0.2074, 0.4627, 0.25, 0.4586, 0.2085, 0.4642, 0.2074, 0.4684, 0.25, 0.4586, 0.2915, 0.4627, 0.25, 0.4684, 0.25, 0.4642, 0.2926, 0.4465, 0.3314, 0.4586, 0.2915, 0.4642, 0.2926, 0.4517, 0.3336, 0.4268, 0.3681, 0.4465, 0.3314, 0.4517, 0.3336, 0.4316, 0.3713, 0.4004, 0.4004, 0.4268, 0.3681, 0.4316, 0.3713, 0.4044, 0.4044, 0.3681, 0.4268, 0.4004, 0.4004, 0.4044, 0.4044, 0.3713, 0.4316, 0.3314, 0.4465, 0.3681, 0.4268, 0.3713, 0.4316, 0.3336, 0.4517, 0.2915, 0.4586, 0.3314, 0.4465, 0.3336, 0.4517, 0.2926, 0.4642, 0.25, 0.4627, 0.2915, 0.4586, 0.2926, 0.4642, 0.25, 0.4684, 0.5938, 4.172e-07, 0.5938, 1.0, 0.5625, 1.0, 0.5625, 4.172e-07, 0.1875, 4.172e-07, 0.1875, 1.0, 0.1562, 1.0, 0.1562, 4.172e-07, 0.625, 3.576e-07, 0.625, 1.0, 0.5938, 1.0, 0.5938, 4.172e-07, 0.2188, 4.172e-07, 0.2187, 1.0, 0.1875, 1.0, 0.1875, 4.172e-07, 0.6562, 2.682e-07, 0.6562, 1.0, 0.625, 1.0, 0.625, 3.576e-07, 0.25, 4.172e-07, 0.25, 1.0, 0.2187, 1.0, 0.2188, 4.172e-07, 0.6875, 2.682e-07, 0.6875, 1.0, 0.6562, 1.0, 0.6562, 2.682e-07, 0.2812, 4.172e-07, 0.2812, 1.0, 0.25, 1.0, 0.25, 4.172e-07, 0.7188, 2.682e-07, 0.7188, 1.0, 0.6875, 1.0, 0.6875, 2.682e-07, 0.3125, 4.172e-07, 0.3125, 1.0, 0.2812, 1.0, 0.2812, 4.172e-07, 0.75, 2.682e-07, 0.75, 1.0, 0.7188, 1.0, 0.7188, 2.682e-07, 0.3438, 4.172e-07, 0.3437, 1.0, 0.3125, 1.0, 0.3125, 4.172e-07, 0.7812, 2.682e-07, 0.7812, 1.0, 0.75, 1.0, 0.75, 2.682e-07, 0.375, 4.768e-07, 0.375, 1.0, 0.3437, 1.0, 0.3438, 4.172e-07, 0.8125, 2.682e-07, 0.8125, 1.0, 0.7812, 1.0, 0.7812, 2.682e-07, 0.4062, 4.768e-07, 0.4062, 1.0, 0.375, 1.0, 0.375, 4.768e-07, 0.8438, 2.682e-07, 0.8438, 1.0, 0.8125, 1.0, 0.8125, 2.682e-07, 0.4375, 4.172e-07, 0.4375, 1.0, 0.4062, 1.0, 0.4062, 4.768e-07, 0.03125, 2.682e-07, 0.03125, 1.0, 0.0, 1.0, 0.0, 2.682e-07, 0.875, 2.086e-07, 0.875, 1.0, 0.8438, 1.0, 0.8438, 2.682e-07, 0.4688, 4.172e-07, 0.4688, 1.0, 0.4375, 1.0, 0.4375, 4.172e-07, 0.0625, 2.682e-07, 0.0625, 1.0, 0.03125, 1.0, 0.03125, 2.682e-07, 0.9062, 2.086e-07, 0.9062, 1.0, 0.875, 1.0, 0.875, 2.086e-07, 0.5, 4.172e-07, 0.5, 1.0, 0.4688, 1.0, 0.4688, 4.172e-07, 0.09375, 2.682e-07, 0.09375, 1.0, 0.0625, 1.0, 0.0625, 2.682e-07, 0.9375, 2.682e-07, 0.9375, 1.0, 0.9062, 1.0, 0.9062, 2.086e-07, 0.5312, 4.172e-07, 0.5312, 1.0, 0.5, 1.0, 0.5, 4.172e-07, 0.125, 3.576e-07, 0.125, 1.0, 0.09375, 1.0, 0.09375, 2.682e-07, 0.9688, 2.682e-07, 0.9688, 1.0, 0.9375, 1.0, 0.9375, 2.682e-07, 0.5625, 4.172e-07, 0.5625, 1.0, 0.5312, 1.0, 0.5312, 4.172e-07, 0.1562, 4.172e-07, 0.1562, 1.0, 0.125, 1.0, 0.125, 3.576e-07, 1.0, 2.682e-07, 1.0, 1.0, 0.9688, 1.0, 0.9688, 2.682e-07])
me_playerstandpoint.materials.append(mat_standpointouter)
me_playerstandpoint.materials.append(mat_standpointtop)
me_playerstandpoint.materials.append(mat_standpointlight)
me_playerstandpoint.update()

# ---- objects
ob_room = bpy.data.objects.new('Room', me_room)
ob_standpoint = bpy.data.objects.new('Standpoint', me_playerstandpoint)
ob_spot = bpy.data.objects.new('Spot', light_spot)
ob_empty = bpy.data.objects.new('Empty', None)

# ---- transforms, parenting, visibility, modifiers, constraints
ob_room.location = (0.0, 0.0, 0.0)
ob_standpoint.location = (0.0, 0.0, 0.07771)
_m = ob_standpoint.modifiers.new('Smooth by Angle', 'NODES')
_m.node_group = ng_smooth_by_angle
_m.use_pin_to_last = True
_m.show_group_selector = False
ob_spot.location = (0.06689, -5.125, 8.034)
ob_spot.rotation_euler = (-0.2618, 0.0, 0.0)
_c = ob_spot.constraints.new('TRACK_TO'); _c.name = 'Track To'
_c.target = ob_empty
ob_empty.location = (0.0, 0.0, 0.0)

# ---- collection membership
col_collection.objects.link(ob_room)
col_collection.objects.link(ob_standpoint)
col_collection.objects.link(ob_spot)
col_collection.objects.link(ob_empty)

# ---- scene / render settings (as saved in the file)
scene.frame_start = 1; scene.frame_end = 250; scene.frame_set(1)
scene.render.engine = 'BLENDER_EEVEE_NEXT'
bpy.context.view_layer.update()

# ---- added for rendering (the .blend has no active camera): camera
cam_auto = bpy.data.cameras.new('AutoCamera')
cam_auto.lens = 50.0
cam_auto.sensor_width = 36.0
cam_auto.clip_end = 1000.0
ob_auto_camera = bpy.data.objects.new('AutoCamera', cam_auto)
scene.collection.objects.link(ob_auto_camera)
ob_auto_camera.location = (10.8114, -12.7237, 10.4966)
ob_auto_camera.rotation_euler = (1.09748, -7.21219e-08, 0.694738)
scene.camera = ob_auto_camera
bpy.context.view_layer.update()
